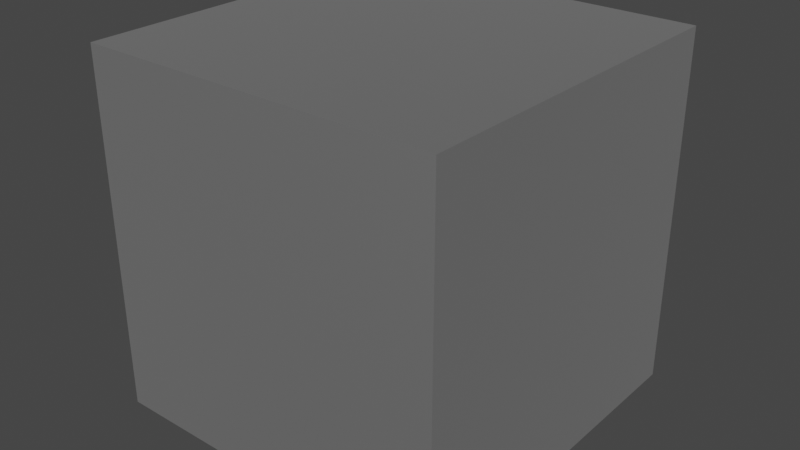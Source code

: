 # Source: UI_default.blend  (saved by Blender 3.4.6; exported with 4.5.12 LTS)
import bpy
from mathutils import Matrix  # noqa: F401  (used for matrix-valued properties, if any)

bpy.ops.wm.read_factory_settings(use_empty=True)
scene = bpy.context.scene
scene.name = 'Scene'

# ---- collections
col_collection = bpy.data.collections.new('Collection'); scene.collection.children.link(col_collection)

# ---- materials (node trees are filled in below, after node groups)
mat_uv_test = bpy.data.materials.new('UV Test')
mat_uv_test.use_transparent_shadow = False

# ---- material node trees
mat_uv_test.use_nodes = True; mat_uv_test.node_tree.nodes.clear()
_N = mat_uv_test.node_tree.nodes; _L = mat_uv_test.node_tree.links
n0 = _N.new('ShaderNodeBsdfPrincipled'); n0.name = 'Principled BSDF'; n0.location = (145, 1174)
n0.distribution = 'GGX'
n0.subsurface_method = 'RANDOM_WALK_SKIN'
n0.inputs[3].default_value = 0.0
n0.inputs[19].default_value = 0.25
n0.inputs[20].default_value = 0.1982
n0.inputs[27].default_value = (0.0, 0.0, 0.0, 1.0)
n0.inputs[28].default_value = 1.0
n1 = _N.new('ShaderNodeOutputMaterial'); n1.name = 'Material Output'; n1.location = (435, 1174)
n2 = _N.new('ShaderNodeTexCoord'); n2.name = 'Texture Coordinate'; n2.location = (-539, 1192)
n3 = _N.new('ShaderNodeTexChecker'); n3.name = 'Checker Texture'; n3.location = (-230, 1191)
n3.inputs[1].default_value = (0.5333, 1.0, 0.0, 1.0)
n3.inputs[2].default_value = (0.01693, 0.01693, 0.01693, 1.0)
n3.inputs[3].default_value = 60.0
_L.new(n0.outputs[0], n1.inputs[0])
_L.new(n2.outputs[2], n3.inputs[0])
_L.new(n3.outputs[0], n0.inputs[0])
n1.is_active_output = True

# ---- world
world_world = bpy.data.worlds.new('World'); scene.world = world_world
world_world.use_nodes = True; world_world.node_tree.nodes.clear()
_N = world_world.node_tree.nodes; _L = world_world.node_tree.links
n0 = _N.new('ShaderNodeOutputWorld'); n0.name = 'World Output'; n0.location = (300, 300)
n1 = _N.new('ShaderNodeBackground'); n1.name = 'Background'; n1.location = (10, 300)
n1.inputs[0].default_value = (0.05088, 0.05088, 0.05088, 1.0)
_L.new(n1.outputs[0], n0.inputs[0])
n0.is_active_output = True
world_world.color = (0.05088, 0.05088, 0.05088)
world_world.use_sun_shadow = False
world_world.sun_shadow_jitter_overblur = 0.0

# ---- meshes
me_cube = bpy.data.meshes.new('Cube')
me_cube.from_pydata([(-0.5, -0.5, -0.5), (-0.5, -0.5, 0.5), (-0.5, 0.5, -0.5), (-0.5, 0.5, 0.5), (0.5, -0.5, -0.5), (0.5, -0.5, 0.5), (0.5, 0.5, -0.5), (0.5, 0.5, 0.5)], [], [(0, 1, 3, 2), (2, 3, 7, 6), (6, 7, 5, 4), (4, 5, 1, 0), (2, 6, 4, 0), (7, 3, 1, 5)])
_uv = me_cube.uv_layers.new(name='UVMap')
_uv.uv.foreach_set('vector', [0.3294, 0.003906, 0.3294, 0.3294, 0.003906, 0.3294, 0.003906, 0.003906, 0.3294, 0.3372, 0.3294, 0.6628, 0.003906, 0.6628, 0.003906, 0.3372, 0.6628, 0.003906, 0.6628, 0.3294, 0.3372, 0.3294, 0.3372, 0.003906, 0.6628, 0.3372, 0.6628, 0.6628, 0.3372, 0.6628, 0.3372, 0.3372, 0.003906, 0.6706, 0.3294, 0.6706, 0.3294, 0.9961, 0.003906, 0.9961, 0.6706, 0.003906, 0.9961, 0.003906, 0.9961, 0.3294, 0.6706, 0.3294])
me_cube.materials.append(mat_uv_test)
me_cube.update()

# ---- objects
ob_cube = bpy.data.objects.new('Cube', me_cube)

# ---- transforms, parenting, visibility, modifiers, constraints
ob_cube.location = (0.0, 0.0, 0.0)

# ---- collection membership
col_collection.objects.link(ob_cube)

# ---- scene / render settings (as saved in the file)
scene.frame_start = 1; scene.frame_end = 200; scene.frame_set(1)
scene.render.engine = 'BLENDER_EEVEE_NEXT'
scene.cycles.sampling_pattern = 'TABULATED_SOBOL'
scene.cycles.use_light_tree = False
scene.view_settings.view_transform = 'Filmic'
scene.unit_settings.scale_length = 0.1
bpy.context.view_layer.update()

# ---- added for rendering (the .blend has no active camera and no usable light): camera, sun
cam_auto = bpy.data.cameras.new('AutoCamera')
cam_auto.lens = 50.0
cam_auto.sensor_width = 36.0
cam_auto.clip_end = 1000.0
ob_auto_camera = bpy.data.objects.new('AutoCamera', cam_auto)
scene.collection.objects.link(ob_auto_camera)
ob_auto_camera.location = (1.60254, -1.92304, 1.28203)
ob_auto_camera.rotation_euler = (1.09748, -7.21219e-08, 0.694738)
scene.camera = ob_auto_camera
light_auto_sun = bpy.data.lights.new('AutoSun', 'SUN')
light_auto_sun.energy = 3.0
light_auto_sun.angle = 0.0523599
ob_auto_sun = bpy.data.objects.new('AutoSun', light_auto_sun)
scene.collection.objects.link(ob_auto_sun)
ob_auto_sun.rotation_euler = (0.872665, 0.174533, 0.523599)
bpy.context.view_layer.update()
